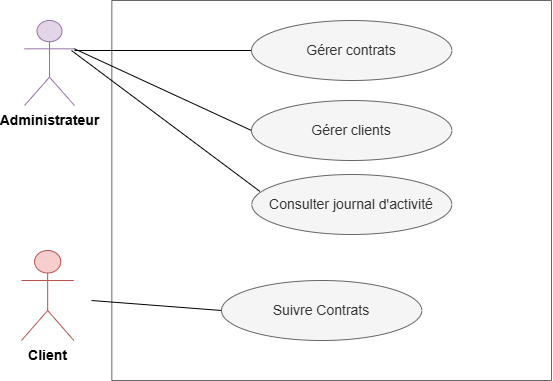

The diagram above was exported from draw.io. Its source (the exported page's mxGraphModel, read from the mxfile embedded in the PNG):
<mxGraphModel dx="-240" dy="-426" grid="1" gridSize="10" guides="1" tooltips="1" connect="1" arrows="1" fold="1" page="1" pageScale="1" pageWidth="827" pageHeight="1169" math="0" shadow="0">
  <root>
    <mxCell id="0" />
    <mxCell id="1" parent="0" />
    <mxCell id="YLhh-VjwJEiI6La7Jx76-1" parent="1" style="swimlane;startSize=0;fillColor=#f5f5f5;strokeColor=#666666;fontColor=#333333;swimlaneFillColor=none;swimlaneLine=1;" value="" vertex="1">
      <mxGeometry height="380" width="439.66" x="2130.34" y="1580" as="geometry" />
    </mxCell>
    <mxCell id="YLhh-VjwJEiI6La7Jx76-4" parent="YLhh-VjwJEiI6La7Jx76-1" style="ellipse;whiteSpace=wrap;html=1;fillColor=#f5f5f5;fontColor=#333333;strokeColor=#666666;" value="&lt;font style=&quot;font-size: 14px;&quot;&gt;Consulter journal d'activité&lt;/font&gt;" vertex="1">
      <mxGeometry height="60" width="200" x="140" y="174" as="geometry" />
    </mxCell>
    <mxCell id="YLhh-VjwJEiI6La7Jx76-40" parent="YLhh-VjwJEiI6La7Jx76-1" style="ellipse;whiteSpace=wrap;html=1;fillColor=#f5f5f5;fontColor=#333333;strokeColor=#666666;" value="&lt;font style=&quot;font-size: 14px;&quot;&gt;Gérer clients&lt;/font&gt;" vertex="1">
      <mxGeometry height="60" width="200.34" x="139.66" y="100" as="geometry" />
    </mxCell>
    <mxCell id="YLhh-VjwJEiI6La7Jx76-41" parent="YLhh-VjwJEiI6La7Jx76-1" style="ellipse;whiteSpace=wrap;html=1;fillColor=#f5f5f5;fontColor=#333333;strokeColor=#666666;" value="&lt;font style=&quot;font-size: 14px;&quot;&gt;Gérer contrats&lt;/font&gt;" vertex="1">
      <mxGeometry height="60" width="200.34" x="139.66" y="20" as="geometry" />
    </mxCell>
    <mxCell id="YLhh-VjwJEiI6La7Jx76-43" edge="1" parent="YLhh-VjwJEiI6La7Jx76-1" style="endArrow=none;html=1;rounded=0;endFill=0;entryX=0.04;entryY=0.281;entryDx=0;entryDy=0;entryPerimeter=0;" target="YLhh-VjwJEiI6La7Jx76-4" value="">
      <mxGeometry height="50" relative="1" width="50" as="geometry">
        <mxPoint x="-40.340000000000146" y="50" as="sourcePoint" />
        <mxPoint x="181.65999999999985" y="100" as="targetPoint" />
      </mxGeometry>
    </mxCell>
    <mxCell id="YLhh-VjwJEiI6La7Jx76-45" parent="YLhh-VjwJEiI6La7Jx76-1" style="ellipse;whiteSpace=wrap;html=1;fillColor=#f5f5f5;fontColor=#333333;strokeColor=#666666;" value="&lt;font style=&quot;font-size: 14px;&quot;&gt;Suivre Contrats&lt;/font&gt;" vertex="1">
      <mxGeometry height="60" width="200.34" x="109.66" y="280" as="geometry" />
    </mxCell>
    <mxCell id="YLhh-VjwJEiI6La7Jx76-46" edge="1" parent="YLhh-VjwJEiI6La7Jx76-1" style="endArrow=none;html=1;rounded=0;endFill=0;entryX=0;entryY=0.5;entryDx=0;entryDy=0;" target="YLhh-VjwJEiI6La7Jx76-45" value="">
      <mxGeometry height="50" relative="1" width="50" as="geometry">
        <mxPoint x="-20.340000000000146" y="300" as="sourcePoint" />
        <mxPoint x="190" y="535" as="targetPoint" />
      </mxGeometry>
    </mxCell>
    <mxCell id="YLhh-VjwJEiI6La7Jx76-32" parent="1" style="shape=umlActor;verticalLabelPosition=bottom;verticalAlign=top;html=1;outlineConnect=0;fillColor=#f8cecc;strokeColor=#b85450;" value="&lt;font style=&quot;font-size: 14px;&quot;&gt;&lt;b style=&quot;&quot;&gt;Client&lt;/b&gt;&lt;/font&gt;" vertex="1">
      <mxGeometry height="90" width="52.33" x="2040" y="1830" as="geometry" />
    </mxCell>
    <mxCell id="YLhh-VjwJEiI6La7Jx76-33" parent="1" style="shape=umlActor;verticalLabelPosition=bottom;verticalAlign=top;html=1;outlineConnect=0;fillColor=#e1d5e7;strokeColor=#9673a6;" value="&lt;font style=&quot;font-size: 14px;&quot;&gt;&lt;b style=&quot;&quot;&gt;Administrateur&lt;/b&gt;&lt;/font&gt;" vertex="1">
      <mxGeometry height="85" width="50" x="2043.0033333333333" y="1599.9966666666667" as="geometry" />
    </mxCell>
    <mxCell id="YLhh-VjwJEiI6La7Jx76-35" edge="1" parent="1" source="YLhh-VjwJEiI6La7Jx76-33" style="endArrow=none;html=1;rounded=0;entryX=0;entryY=0.5;entryDx=0;entryDy=0;endFill=0;exitX=1;exitY=0.353;exitDx=0;exitDy=0;exitPerimeter=0;" target="YLhh-VjwJEiI6La7Jx76-41" value="">
      <mxGeometry height="50" relative="1" width="50" as="geometry">
        <mxPoint x="2100.333333333333" y="2162.666666666667" as="sourcePoint" />
        <mxPoint x="2250" y="1915" as="targetPoint" />
      </mxGeometry>
    </mxCell>
    <mxCell id="YLhh-VjwJEiI6La7Jx76-42" edge="1" parent="1" source="YLhh-VjwJEiI6La7Jx76-33" style="endArrow=none;html=1;rounded=0;endFill=0;exitX=1;exitY=0.3333333333333333;exitDx=0;exitDy=0;exitPerimeter=0;entryX=0;entryY=0.5;entryDx=0;entryDy=0;" target="YLhh-VjwJEiI6La7Jx76-40" value="">
      <mxGeometry height="50" relative="1" width="50" as="geometry">
        <mxPoint x="2090" y="1670" as="sourcePoint" />
        <mxPoint x="2310" y="1630" as="targetPoint" />
      </mxGeometry>
    </mxCell>
  </root>
</mxGraphModel>